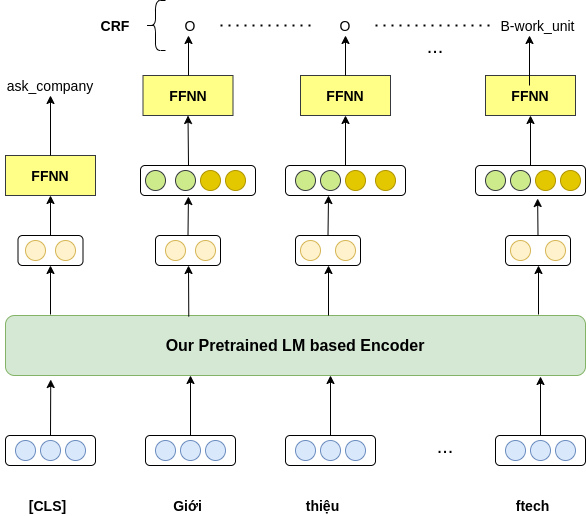

The diagram above was exported from draw.io. Its source (the exported page's mxGraphModel, read from the mxfile embedded in the PNG):
<mxGraphModel dx="1350" dy="774" grid="1" gridSize="10" guides="1" tooltips="1" connect="1" arrows="1" fold="1" page="1" pageScale="1" pageWidth="850" pageHeight="1100" math="0" shadow="0">
  <root>
    <mxCell id="0" />
    <mxCell id="1" parent="0" />
    <mxCell id="iBegnzWqOLw47E8soZeP-1" value="" style="rounded=1;whiteSpace=wrap;html=1;" parent="1" vertex="1">
      <mxGeometry x="70" y="600" width="90" height="30" as="geometry" />
    </mxCell>
    <mxCell id="iBegnzWqOLw47E8soZeP-2" value="" style="rounded=1;whiteSpace=wrap;html=1;" parent="1" vertex="1">
      <mxGeometry x="210" y="600" width="90" height="30" as="geometry" />
    </mxCell>
    <mxCell id="iBegnzWqOLw47E8soZeP-3" value="" style="rounded=1;whiteSpace=wrap;html=1;" parent="1" vertex="1">
      <mxGeometry x="350" y="600" width="90" height="30" as="geometry" />
    </mxCell>
    <mxCell id="iBegnzWqOLw47E8soZeP-4" value="" style="rounded=1;whiteSpace=wrap;html=1;" parent="1" vertex="1">
      <mxGeometry x="560" y="600" width="90" height="30" as="geometry" />
    </mxCell>
    <mxCell id="iBegnzWqOLw47E8soZeP-5" value="&lt;font style=&quot;font-size: 20px&quot;&gt;...&lt;/font&gt;" style="text;html=1;strokeColor=none;fillColor=none;align=center;verticalAlign=middle;whiteSpace=wrap;rounded=0;" parent="1" vertex="1">
      <mxGeometry x="490" y="600" width="40" height="20" as="geometry" />
    </mxCell>
    <mxCell id="iBegnzWqOLw47E8soZeP-6" value="" style="ellipse;whiteSpace=wrap;html=1;aspect=fixed;fillColor=#dae8fc;strokeColor=#6c8ebf;" parent="1" vertex="1">
      <mxGeometry x="80" y="605" width="20" height="20" as="geometry" />
    </mxCell>
    <mxCell id="iBegnzWqOLw47E8soZeP-7" value="" style="ellipse;whiteSpace=wrap;html=1;aspect=fixed;fillColor=#dae8fc;strokeColor=#6c8ebf;" parent="1" vertex="1">
      <mxGeometry x="105" y="605" width="20" height="20" as="geometry" />
    </mxCell>
    <mxCell id="iBegnzWqOLw47E8soZeP-8" value="" style="ellipse;whiteSpace=wrap;html=1;aspect=fixed;fillColor=#dae8fc;strokeColor=#6c8ebf;" parent="1" vertex="1">
      <mxGeometry x="130" y="605" width="20" height="20" as="geometry" />
    </mxCell>
    <mxCell id="iBegnzWqOLw47E8soZeP-9" value="" style="ellipse;whiteSpace=wrap;html=1;aspect=fixed;fillColor=#dae8fc;strokeColor=#6c8ebf;" parent="1" vertex="1">
      <mxGeometry x="220" y="605" width="20" height="20" as="geometry" />
    </mxCell>
    <mxCell id="iBegnzWqOLw47E8soZeP-10" value="" style="ellipse;whiteSpace=wrap;html=1;aspect=fixed;fillColor=#dae8fc;strokeColor=#6c8ebf;" parent="1" vertex="1">
      <mxGeometry x="245" y="605" width="20" height="20" as="geometry" />
    </mxCell>
    <mxCell id="iBegnzWqOLw47E8soZeP-11" value="" style="ellipse;whiteSpace=wrap;html=1;aspect=fixed;fillColor=#dae8fc;strokeColor=#6c8ebf;" parent="1" vertex="1">
      <mxGeometry x="270" y="605" width="20" height="20" as="geometry" />
    </mxCell>
    <mxCell id="iBegnzWqOLw47E8soZeP-12" value="" style="ellipse;whiteSpace=wrap;html=1;aspect=fixed;fillColor=#dae8fc;strokeColor=#6c8ebf;" parent="1" vertex="1">
      <mxGeometry x="360" y="605" width="20" height="20" as="geometry" />
    </mxCell>
    <mxCell id="iBegnzWqOLw47E8soZeP-13" value="" style="ellipse;whiteSpace=wrap;html=1;aspect=fixed;fillColor=#dae8fc;strokeColor=#6c8ebf;" parent="1" vertex="1">
      <mxGeometry x="385" y="605" width="20" height="20" as="geometry" />
    </mxCell>
    <mxCell id="iBegnzWqOLw47E8soZeP-14" value="" style="ellipse;whiteSpace=wrap;html=1;aspect=fixed;fillColor=#dae8fc;strokeColor=#6c8ebf;" parent="1" vertex="1">
      <mxGeometry x="410" y="605" width="20" height="20" as="geometry" />
    </mxCell>
    <mxCell id="iBegnzWqOLw47E8soZeP-15" value="" style="ellipse;whiteSpace=wrap;html=1;aspect=fixed;fillColor=#dae8fc;strokeColor=#6c8ebf;" parent="1" vertex="1">
      <mxGeometry x="570" y="605" width="20" height="20" as="geometry" />
    </mxCell>
    <mxCell id="iBegnzWqOLw47E8soZeP-16" value="" style="ellipse;whiteSpace=wrap;html=1;aspect=fixed;fillColor=#dae8fc;strokeColor=#6c8ebf;" parent="1" vertex="1">
      <mxGeometry x="595" y="605" width="20" height="20" as="geometry" />
    </mxCell>
    <mxCell id="iBegnzWqOLw47E8soZeP-17" value="" style="ellipse;whiteSpace=wrap;html=1;aspect=fixed;fillColor=#dae8fc;strokeColor=#6c8ebf;" parent="1" vertex="1">
      <mxGeometry x="620" y="605" width="20" height="20" as="geometry" />
    </mxCell>
    <mxCell id="iBegnzWqOLw47E8soZeP-18" value="&lt;font size=&quot;1&quot;&gt;&lt;b style=&quot;font-size: 16px&quot;&gt;Our Pretrained LM based Encoder&lt;/b&gt;&lt;/font&gt;" style="rounded=1;whiteSpace=wrap;html=1;fillColor=#d5e8d4;strokeColor=#82b366;" parent="1" vertex="1">
      <mxGeometry x="70" y="480" width="580" height="60" as="geometry" />
    </mxCell>
    <mxCell id="iBegnzWqOLw47E8soZeP-19" value="" style="endArrow=classic;html=1;exitX=0.5;exitY=0;exitDx=0;exitDy=0;entryX=0.078;entryY=1.067;entryDx=0;entryDy=0;entryPerimeter=0;" parent="1" source="iBegnzWqOLw47E8soZeP-1" target="iBegnzWqOLw47E8soZeP-18" edge="1">
      <mxGeometry width="50" height="50" relative="1" as="geometry">
        <mxPoint x="400" y="360" as="sourcePoint" />
        <mxPoint x="450" y="310" as="targetPoint" />
      </mxGeometry>
    </mxCell>
    <mxCell id="iBegnzWqOLw47E8soZeP-20" value="" style="endArrow=classic;html=1;exitX=0.5;exitY=0;exitDx=0;exitDy=0;" parent="1" source="iBegnzWqOLw47E8soZeP-2" edge="1">
      <mxGeometry width="50" height="50" relative="1" as="geometry">
        <mxPoint x="410" y="370" as="sourcePoint" />
        <mxPoint x="255" y="540" as="targetPoint" />
      </mxGeometry>
    </mxCell>
    <mxCell id="iBegnzWqOLw47E8soZeP-21" value="" style="endArrow=classic;html=1;exitX=0.5;exitY=0;exitDx=0;exitDy=0;" parent="1" source="iBegnzWqOLw47E8soZeP-3" edge="1">
      <mxGeometry width="50" height="50" relative="1" as="geometry">
        <mxPoint x="420" y="380" as="sourcePoint" />
        <mxPoint x="395" y="540" as="targetPoint" />
      </mxGeometry>
    </mxCell>
    <mxCell id="iBegnzWqOLw47E8soZeP-22" value="" style="endArrow=classic;html=1;exitX=0.5;exitY=0;exitDx=0;exitDy=0;" parent="1" source="iBegnzWqOLw47E8soZeP-4" edge="1">
      <mxGeometry width="50" height="50" relative="1" as="geometry">
        <mxPoint x="430" y="390" as="sourcePoint" />
        <mxPoint x="605" y="541" as="targetPoint" />
      </mxGeometry>
    </mxCell>
    <mxCell id="iBegnzWqOLw47E8soZeP-24" value="" style="rounded=1;whiteSpace=wrap;html=1;" parent="1" vertex="1">
      <mxGeometry x="82.5" y="400" width="65" height="30" as="geometry" />
    </mxCell>
    <mxCell id="iBegnzWqOLw47E8soZeP-26" value="" style="rounded=1;whiteSpace=wrap;html=1;" parent="1" vertex="1">
      <mxGeometry x="220" y="400" width="65" height="30" as="geometry" />
    </mxCell>
    <mxCell id="iBegnzWqOLw47E8soZeP-27" value="" style="rounded=1;whiteSpace=wrap;html=1;" parent="1" vertex="1">
      <mxGeometry x="360" y="400" width="65" height="30" as="geometry" />
    </mxCell>
    <mxCell id="iBegnzWqOLw47E8soZeP-28" value="" style="rounded=1;whiteSpace=wrap;html=1;" parent="1" vertex="1">
      <mxGeometry x="570" y="400" width="65" height="30" as="geometry" />
    </mxCell>
    <mxCell id="iBegnzWqOLw47E8soZeP-34" value="" style="ellipse;whiteSpace=wrap;html=1;aspect=fixed;fillColor=#fff2cc;strokeColor=#d6b656;" parent="1" vertex="1">
      <mxGeometry x="120" y="405" width="20" height="20" as="geometry" />
    </mxCell>
    <mxCell id="iBegnzWqOLw47E8soZeP-35" value="" style="ellipse;whiteSpace=wrap;html=1;aspect=fixed;fillColor=#fff2cc;strokeColor=#d6b656;" parent="1" vertex="1">
      <mxGeometry x="90" y="405" width="20" height="20" as="geometry" />
    </mxCell>
    <mxCell id="iBegnzWqOLw47E8soZeP-36" value="" style="ellipse;whiteSpace=wrap;html=1;aspect=fixed;fillColor=#fff2cc;strokeColor=#d6b656;" parent="1" vertex="1">
      <mxGeometry x="610" y="405" width="20" height="20" as="geometry" />
    </mxCell>
    <mxCell id="iBegnzWqOLw47E8soZeP-37" value="" style="ellipse;whiteSpace=wrap;html=1;aspect=fixed;fillColor=#fff2cc;strokeColor=#d6b656;" parent="1" vertex="1">
      <mxGeometry x="575" y="405" width="20" height="20" as="geometry" />
    </mxCell>
    <mxCell id="iBegnzWqOLw47E8soZeP-38" value="" style="ellipse;whiteSpace=wrap;html=1;aspect=fixed;fillColor=#fff2cc;strokeColor=#d6b656;" parent="1" vertex="1">
      <mxGeometry x="400" y="405" width="20" height="20" as="geometry" />
    </mxCell>
    <mxCell id="iBegnzWqOLw47E8soZeP-39" value="" style="ellipse;whiteSpace=wrap;html=1;aspect=fixed;fillColor=#fff2cc;strokeColor=#d6b656;" parent="1" vertex="1">
      <mxGeometry x="365" y="405" width="20" height="20" as="geometry" />
    </mxCell>
    <mxCell id="iBegnzWqOLw47E8soZeP-40" value="" style="ellipse;whiteSpace=wrap;html=1;aspect=fixed;fillColor=#fff2cc;strokeColor=#d6b656;" parent="1" vertex="1">
      <mxGeometry x="260" y="405" width="20" height="20" as="geometry" />
    </mxCell>
    <mxCell id="iBegnzWqOLw47E8soZeP-41" value="" style="ellipse;whiteSpace=wrap;html=1;aspect=fixed;fillColor=#fff2cc;strokeColor=#d6b656;" parent="1" vertex="1">
      <mxGeometry x="230" y="405" width="20" height="20" as="geometry" />
    </mxCell>
    <mxCell id="iBegnzWqOLw47E8soZeP-46" value="" style="endArrow=classic;html=1;entryX=0.5;entryY=1;entryDx=0;entryDy=0;" parent="1" target="iBegnzWqOLw47E8soZeP-24" edge="1">
      <mxGeometry width="50" height="50" relative="1" as="geometry">
        <mxPoint x="115" y="479" as="sourcePoint" />
        <mxPoint x="405" y="270" as="targetPoint" />
      </mxGeometry>
    </mxCell>
    <mxCell id="iBegnzWqOLw47E8soZeP-47" value="" style="endArrow=classic;html=1;exitX=0.316;exitY=0.017;exitDx=0;exitDy=0;exitPerimeter=0;" parent="1" source="iBegnzWqOLw47E8soZeP-18" edge="1">
      <mxGeometry width="50" height="50" relative="1" as="geometry">
        <mxPoint x="125" y="489" as="sourcePoint" />
        <mxPoint x="253" y="430" as="targetPoint" />
      </mxGeometry>
    </mxCell>
    <mxCell id="iBegnzWqOLw47E8soZeP-48" value="" style="endArrow=classic;html=1;" parent="1" edge="1">
      <mxGeometry width="50" height="50" relative="1" as="geometry">
        <mxPoint x="393" y="480" as="sourcePoint" />
        <mxPoint x="393" y="430" as="targetPoint" />
      </mxGeometry>
    </mxCell>
    <mxCell id="iBegnzWqOLw47E8soZeP-49" value="" style="endArrow=classic;html=1;" parent="1" edge="1">
      <mxGeometry width="50" height="50" relative="1" as="geometry">
        <mxPoint x="603" y="479" as="sourcePoint" />
        <mxPoint x="603" y="430" as="targetPoint" />
      </mxGeometry>
    </mxCell>
    <mxCell id="iBegnzWqOLw47E8soZeP-51" value="" style="rounded=1;whiteSpace=wrap;html=1;" parent="1" vertex="1">
      <mxGeometry x="205" y="330" width="115" height="30" as="geometry" />
    </mxCell>
    <mxCell id="iBegnzWqOLw47E8soZeP-52" value="" style="ellipse;whiteSpace=wrap;html=1;aspect=fixed;fillColor=#cdeb8b;strokeColor=#36393d;" parent="1" vertex="1">
      <mxGeometry x="210" y="335" width="20" height="20" as="geometry" />
    </mxCell>
    <mxCell id="iBegnzWqOLw47E8soZeP-53" value="" style="ellipse;whiteSpace=wrap;html=1;aspect=fixed;fillColor=#cdeb8b;strokeColor=#36393d;" parent="1" vertex="1">
      <mxGeometry x="240" y="335" width="20" height="20" as="geometry" />
    </mxCell>
    <mxCell id="iBegnzWqOLw47E8soZeP-54" value="" style="ellipse;whiteSpace=wrap;html=1;aspect=fixed;fillColor=#e3c800;strokeColor=#B09500;fontColor=#000000;" parent="1" vertex="1">
      <mxGeometry x="265" y="335" width="20" height="20" as="geometry" />
    </mxCell>
    <mxCell id="iBegnzWqOLw47E8soZeP-55" value="" style="ellipse;whiteSpace=wrap;html=1;aspect=fixed;fillColor=#e3c800;strokeColor=#B09500;fontColor=#000000;" parent="1" vertex="1">
      <mxGeometry x="290" y="335" width="20" height="20" as="geometry" />
    </mxCell>
    <mxCell id="iBegnzWqOLw47E8soZeP-62" value="" style="rounded=1;whiteSpace=wrap;html=1;" parent="1" vertex="1">
      <mxGeometry x="350" y="330" width="120" height="30" as="geometry" />
    </mxCell>
    <mxCell id="iBegnzWqOLw47E8soZeP-65" value="" style="ellipse;whiteSpace=wrap;html=1;aspect=fixed;fillColor=#cdeb8b;strokeColor=#36393d;" parent="1" vertex="1">
      <mxGeometry x="385" y="335" width="20" height="20" as="geometry" />
    </mxCell>
    <mxCell id="iBegnzWqOLw47E8soZeP-66" value="" style="ellipse;whiteSpace=wrap;html=1;aspect=fixed;fillColor=#cdeb8b;strokeColor=#36393d;" parent="1" vertex="1">
      <mxGeometry x="360" y="335" width="20" height="20" as="geometry" />
    </mxCell>
    <mxCell id="iBegnzWqOLw47E8soZeP-72" value="" style="rounded=1;whiteSpace=wrap;html=1;" parent="1" vertex="1">
      <mxGeometry x="540" y="330" width="110" height="30" as="geometry" />
    </mxCell>
    <mxCell id="iBegnzWqOLw47E8soZeP-73" value="" style="ellipse;whiteSpace=wrap;html=1;aspect=fixed;fillColor=#cdeb8b;strokeColor=#36393d;" parent="1" vertex="1">
      <mxGeometry x="550" y="335" width="20" height="20" as="geometry" />
    </mxCell>
    <mxCell id="iBegnzWqOLw47E8soZeP-74" value="" style="ellipse;whiteSpace=wrap;html=1;aspect=fixed;fillColor=#cdeb8b;strokeColor=#36393d;" parent="1" vertex="1">
      <mxGeometry x="575" y="335" width="20" height="20" as="geometry" />
    </mxCell>
    <mxCell id="iBegnzWqOLw47E8soZeP-75" value="" style="ellipse;whiteSpace=wrap;html=1;aspect=fixed;fillColor=#e3c800;strokeColor=#B09500;fontColor=#000000;" parent="1" vertex="1">
      <mxGeometry x="625" y="335" width="20" height="20" as="geometry" />
    </mxCell>
    <mxCell id="iBegnzWqOLw47E8soZeP-76" value="" style="ellipse;whiteSpace=wrap;html=1;aspect=fixed;fillColor=#e3c800;strokeColor=#B09500;fontColor=#000000;" parent="1" vertex="1">
      <mxGeometry x="600" y="335" width="20" height="20" as="geometry" />
    </mxCell>
    <mxCell id="iBegnzWqOLw47E8soZeP-77" value="" style="ellipse;whiteSpace=wrap;html=1;aspect=fixed;fillColor=#e3c800;strokeColor=#B09500;fontColor=#000000;" parent="1" vertex="1">
      <mxGeometry x="440" y="335" width="20" height="20" as="geometry" />
    </mxCell>
    <mxCell id="iBegnzWqOLw47E8soZeP-78" value="" style="ellipse;whiteSpace=wrap;html=1;aspect=fixed;fillColor=#e3c800;strokeColor=#B09500;fontColor=#000000;" parent="1" vertex="1">
      <mxGeometry x="410" y="335" width="20" height="20" as="geometry" />
    </mxCell>
    <mxCell id="iBegnzWqOLw47E8soZeP-83" value="&lt;font style=&quot;font-size: 20px&quot;&gt;...&lt;/font&gt;" style="text;html=1;strokeColor=none;fillColor=none;align=center;verticalAlign=middle;whiteSpace=wrap;rounded=0;" parent="1" vertex="1">
      <mxGeometry x="480" y="200" width="40" height="20" as="geometry" />
    </mxCell>
    <mxCell id="iBegnzWqOLw47E8soZeP-84" value="&lt;b style=&quot;font-size: 14px&quot;&gt;FFNN&lt;/b&gt;" style="rounded=0;whiteSpace=wrap;html=1;fillColor=#ffff88;strokeColor=#36393d;" parent="1" vertex="1">
      <mxGeometry x="207.5" y="240" width="90" height="40" as="geometry" />
    </mxCell>
    <mxCell id="iBegnzWqOLw47E8soZeP-85" value="&lt;b style=&quot;font-size: 14px&quot;&gt;FFNN&lt;/b&gt;" style="rounded=0;whiteSpace=wrap;html=1;fillColor=#ffff88;strokeColor=#36393d;" parent="1" vertex="1">
      <mxGeometry x="365" y="240" width="90" height="40" as="geometry" />
    </mxCell>
    <mxCell id="iBegnzWqOLw47E8soZeP-86" value="&lt;b style=&quot;font-size: 14px&quot;&gt;FFNN&lt;/b&gt;" style="rounded=0;whiteSpace=wrap;html=1;fillColor=#ffff88;strokeColor=#36393d;" parent="1" vertex="1">
      <mxGeometry x="550" y="240" width="90" height="40" as="geometry" />
    </mxCell>
    <mxCell id="iBegnzWqOLw47E8soZeP-87" value="&lt;font style=&quot;font-size: 14px&quot;&gt;&lt;b&gt;FFNN&lt;/b&gt;&lt;/font&gt;" style="rounded=0;whiteSpace=wrap;html=1;fillColor=#ffff88;strokeColor=#36393d;" parent="1" vertex="1">
      <mxGeometry x="70" y="320" width="90" height="40" as="geometry" />
    </mxCell>
    <mxCell id="iBegnzWqOLw47E8soZeP-115" value="&lt;font style=&quot;font-size: 14px&quot;&gt;&lt;b&gt;[CLS]&lt;/b&gt;&lt;/font&gt;" style="text;html=1;strokeColor=none;fillColor=none;align=center;verticalAlign=middle;whiteSpace=wrap;rounded=0;" parent="1" vertex="1">
      <mxGeometry x="65" y="660" width="95" height="20" as="geometry" />
    </mxCell>
    <mxCell id="iBegnzWqOLw47E8soZeP-116" value="&lt;span style=&quot;font-size: 14px&quot;&gt;&lt;b&gt;Giới&lt;/b&gt;&lt;/span&gt;" style="text;html=1;strokeColor=none;fillColor=none;align=center;verticalAlign=middle;whiteSpace=wrap;rounded=0;" parent="1" vertex="1">
      <mxGeometry x="205" y="660" width="95" height="20" as="geometry" />
    </mxCell>
    <mxCell id="iBegnzWqOLw47E8soZeP-117" value="&lt;font style=&quot;font-size: 14px&quot;&gt;&lt;b&gt;thiệu&lt;/b&gt;&lt;/font&gt;" style="text;html=1;strokeColor=none;fillColor=none;align=center;verticalAlign=middle;whiteSpace=wrap;rounded=0;" parent="1" vertex="1">
      <mxGeometry x="340" y="660" width="95" height="20" as="geometry" />
    </mxCell>
    <mxCell id="iBegnzWqOLw47E8soZeP-118" value="&lt;font style=&quot;font-size: 14px&quot;&gt;&lt;b&gt;ftech&lt;/b&gt;&lt;/font&gt;" style="text;html=1;strokeColor=none;fillColor=none;align=center;verticalAlign=middle;whiteSpace=wrap;rounded=0;" parent="1" vertex="1">
      <mxGeometry x="550" y="660" width="95" height="20" as="geometry" />
    </mxCell>
    <mxCell id="iBegnzWqOLw47E8soZeP-120" value="" style="shape=curlyBracket;whiteSpace=wrap;html=1;rounded=1;direction=east;" parent="1" vertex="1">
      <mxGeometry x="210" y="165" width="20" height="50" as="geometry" />
    </mxCell>
    <mxCell id="iBegnzWqOLw47E8soZeP-121" value="&lt;font style=&quot;font-size: 14px&quot;&gt;&lt;b&gt;CRF&lt;/b&gt;&lt;/font&gt;" style="text;html=1;strokeColor=none;fillColor=none;align=center;verticalAlign=middle;whiteSpace=wrap;rounded=0;" parent="1" vertex="1">
      <mxGeometry x="150" y="180" width="60" height="20" as="geometry" />
    </mxCell>
    <mxCell id="iBegnzWqOLw47E8soZeP-122" value="&lt;span style=&quot;font-size: 14px&quot;&gt;O&lt;/span&gt;" style="text;html=1;strokeColor=none;fillColor=none;align=center;verticalAlign=middle;whiteSpace=wrap;rounded=0;" parent="1" vertex="1">
      <mxGeometry x="225" y="180" width="60" height="20" as="geometry" />
    </mxCell>
    <mxCell id="iBegnzWqOLw47E8soZeP-123" value="&lt;span style=&quot;font-size: 14px&quot;&gt;O&lt;/span&gt;" style="text;html=1;strokeColor=none;fillColor=none;align=center;verticalAlign=middle;whiteSpace=wrap;rounded=0;" parent="1" vertex="1">
      <mxGeometry x="380" y="180" width="60" height="20" as="geometry" />
    </mxCell>
    <mxCell id="iBegnzWqOLw47E8soZeP-124" value="&lt;font style=&quot;font-size: 14px&quot;&gt;B-work_unit&lt;/font&gt;" style="text;html=1;strokeColor=none;fillColor=none;align=center;verticalAlign=middle;whiteSpace=wrap;rounded=0;" parent="1" vertex="1">
      <mxGeometry x="555" y="180" width="95" height="20" as="geometry" />
    </mxCell>
    <mxCell id="iBegnzWqOLw47E8soZeP-126" value="" style="endArrow=none;dashed=1;html=1;dashPattern=1 3;strokeWidth=2;entryX=0;entryY=0.5;entryDx=0;entryDy=0;exitX=1;exitY=0.5;exitDx=0;exitDy=0;" parent="1" source="iBegnzWqOLw47E8soZeP-122" target="iBegnzWqOLw47E8soZeP-123" edge="1">
      <mxGeometry width="50" height="50" relative="1" as="geometry">
        <mxPoint x="320" y="50" as="sourcePoint" />
        <mxPoint x="370" y="-10" as="targetPoint" />
      </mxGeometry>
    </mxCell>
    <mxCell id="iBegnzWqOLw47E8soZeP-127" value="" style="endArrow=none;dashed=1;html=1;dashPattern=1 3;strokeWidth=2;entryX=0;entryY=0.5;entryDx=0;entryDy=0;exitX=1;exitY=0.5;exitDx=0;exitDy=0;" parent="1" source="iBegnzWqOLw47E8soZeP-123" target="iBegnzWqOLw47E8soZeP-124" edge="1">
      <mxGeometry width="50" height="50" relative="1" as="geometry">
        <mxPoint x="320" y="60" as="sourcePoint" />
        <mxPoint x="390" y="60" as="targetPoint" />
      </mxGeometry>
    </mxCell>
    <mxCell id="iBegnzWqOLw47E8soZeP-128" value="" style="endArrow=classic;html=1;" parent="1" edge="1">
      <mxGeometry width="50" height="50" relative="1" as="geometry">
        <mxPoint x="253" y="240" as="sourcePoint" />
        <mxPoint x="253" y="200" as="targetPoint" />
      </mxGeometry>
    </mxCell>
    <mxCell id="iBegnzWqOLw47E8soZeP-129" value="" style="endArrow=classic;html=1;entryX=0.5;entryY=1;entryDx=0;entryDy=0;exitX=0.5;exitY=0;exitDx=0;exitDy=0;" parent="1" source="iBegnzWqOLw47E8soZeP-85" target="iBegnzWqOLw47E8soZeP-123" edge="1">
      <mxGeometry width="50" height="50" relative="1" as="geometry">
        <mxPoint x="290" y="130" as="sourcePoint" />
        <mxPoint x="290" y="70" as="targetPoint" />
      </mxGeometry>
    </mxCell>
    <mxCell id="iBegnzWqOLw47E8soZeP-130" value="" style="endArrow=classic;html=1;" parent="1" edge="1">
      <mxGeometry width="50" height="50" relative="1" as="geometry">
        <mxPoint x="594" y="250" as="sourcePoint" />
        <mxPoint x="594" y="200" as="targetPoint" />
      </mxGeometry>
    </mxCell>
    <mxCell id="iBegnzWqOLw47E8soZeP-131" value="" style="endArrow=classic;html=1;entryX=0.5;entryY=1;entryDx=0;entryDy=0;" parent="1" target="iBegnzWqOLw47E8soZeP-84" edge="1">
      <mxGeometry width="50" height="50" relative="1" as="geometry">
        <mxPoint x="253" y="330" as="sourcePoint" />
        <mxPoint x="263" y="280" as="targetPoint" />
      </mxGeometry>
    </mxCell>
    <mxCell id="iBegnzWqOLw47E8soZeP-132" value="" style="endArrow=classic;html=1;entryX=0.5;entryY=1;entryDx=0;entryDy=0;exitX=0.5;exitY=0;exitDx=0;exitDy=0;" parent="1" source="iBegnzWqOLw47E8soZeP-62" target="iBegnzWqOLw47E8soZeP-85" edge="1">
      <mxGeometry width="50" height="50" relative="1" as="geometry">
        <mxPoint x="320" y="160" as="sourcePoint" />
        <mxPoint x="320" y="100" as="targetPoint" />
      </mxGeometry>
    </mxCell>
    <mxCell id="iBegnzWqOLw47E8soZeP-133" value="" style="endArrow=classic;html=1;entryX=0.5;entryY=1;entryDx=0;entryDy=0;exitX=0.5;exitY=0;exitDx=0;exitDy=0;" parent="1" source="iBegnzWqOLw47E8soZeP-72" target="iBegnzWqOLw47E8soZeP-86" edge="1">
      <mxGeometry width="50" height="50" relative="1" as="geometry">
        <mxPoint x="330" y="170" as="sourcePoint" />
        <mxPoint x="330" y="110" as="targetPoint" />
      </mxGeometry>
    </mxCell>
    <mxCell id="iBegnzWqOLw47E8soZeP-138" value="" style="endArrow=classic;html=1;exitX=0.5;exitY=0;exitDx=0;exitDy=0;" parent="1" source="iBegnzWqOLw47E8soZeP-87" edge="1">
      <mxGeometry width="50" height="50" relative="1" as="geometry">
        <mxPoint x="-210" y="240" as="sourcePoint" />
        <mxPoint x="115" y="260" as="targetPoint" />
      </mxGeometry>
    </mxCell>
    <mxCell id="iBegnzWqOLw47E8soZeP-142" value="&lt;font style=&quot;font-size: 14px&quot;&gt;ask_company&lt;/font&gt;" style="text;html=1;strokeColor=none;fillColor=none;align=center;verticalAlign=middle;whiteSpace=wrap;rounded=0;" parent="1" vertex="1">
      <mxGeometry x="70" y="240" width="90" height="20" as="geometry" />
    </mxCell>
    <mxCell id="iBegnzWqOLw47E8soZeP-148" value="" style="endArrow=classic;html=1;exitX=0.5;exitY=0;exitDx=0;exitDy=0;entryX=0.5;entryY=1;entryDx=0;entryDy=0;" parent="1" source="iBegnzWqOLw47E8soZeP-24" target="iBegnzWqOLw47E8soZeP-87" edge="1">
      <mxGeometry width="50" height="50" relative="1" as="geometry">
        <mxPoint x="250" y="350" as="sourcePoint" />
        <mxPoint x="300" y="300" as="targetPoint" />
      </mxGeometry>
    </mxCell>
    <mxCell id="iBegnzWqOLw47E8soZeP-149" value="" style="endArrow=classic;html=1;exitX=0.5;exitY=0;exitDx=0;exitDy=0;entryX=0.034;entryY=1.02;entryDx=0;entryDy=0;entryPerimeter=0;" parent="1" source="iBegnzWqOLw47E8soZeP-26" edge="1">
      <mxGeometry width="50" height="50" relative="1" as="geometry">
        <mxPoint x="125" y="410" as="sourcePoint" />
        <mxPoint x="252.92000000000007" y="361" as="targetPoint" />
      </mxGeometry>
    </mxCell>
    <mxCell id="iBegnzWqOLw47E8soZeP-151" value="" style="endArrow=classic;html=1;exitX=0.5;exitY=0;exitDx=0;exitDy=0;" parent="1" source="iBegnzWqOLw47E8soZeP-27" edge="1">
      <mxGeometry width="50" height="50" relative="1" as="geometry">
        <mxPoint x="262.5" y="410" as="sourcePoint" />
        <mxPoint x="393" y="360" as="targetPoint" />
      </mxGeometry>
    </mxCell>
    <mxCell id="iBegnzWqOLw47E8soZeP-152" value="" style="endArrow=classic;html=1;exitX=0.5;exitY=0;exitDx=0;exitDy=0;entryX=0.953;entryY=1.06;entryDx=0;entryDy=0;entryPerimeter=0;" parent="1" source="iBegnzWqOLw47E8soZeP-28" edge="1">
      <mxGeometry width="50" height="50" relative="1" as="geometry">
        <mxPoint x="272.5" y="420" as="sourcePoint" />
        <mxPoint x="602.1399999999999" y="363" as="targetPoint" />
      </mxGeometry>
    </mxCell>
  </root>
</mxGraphModel>